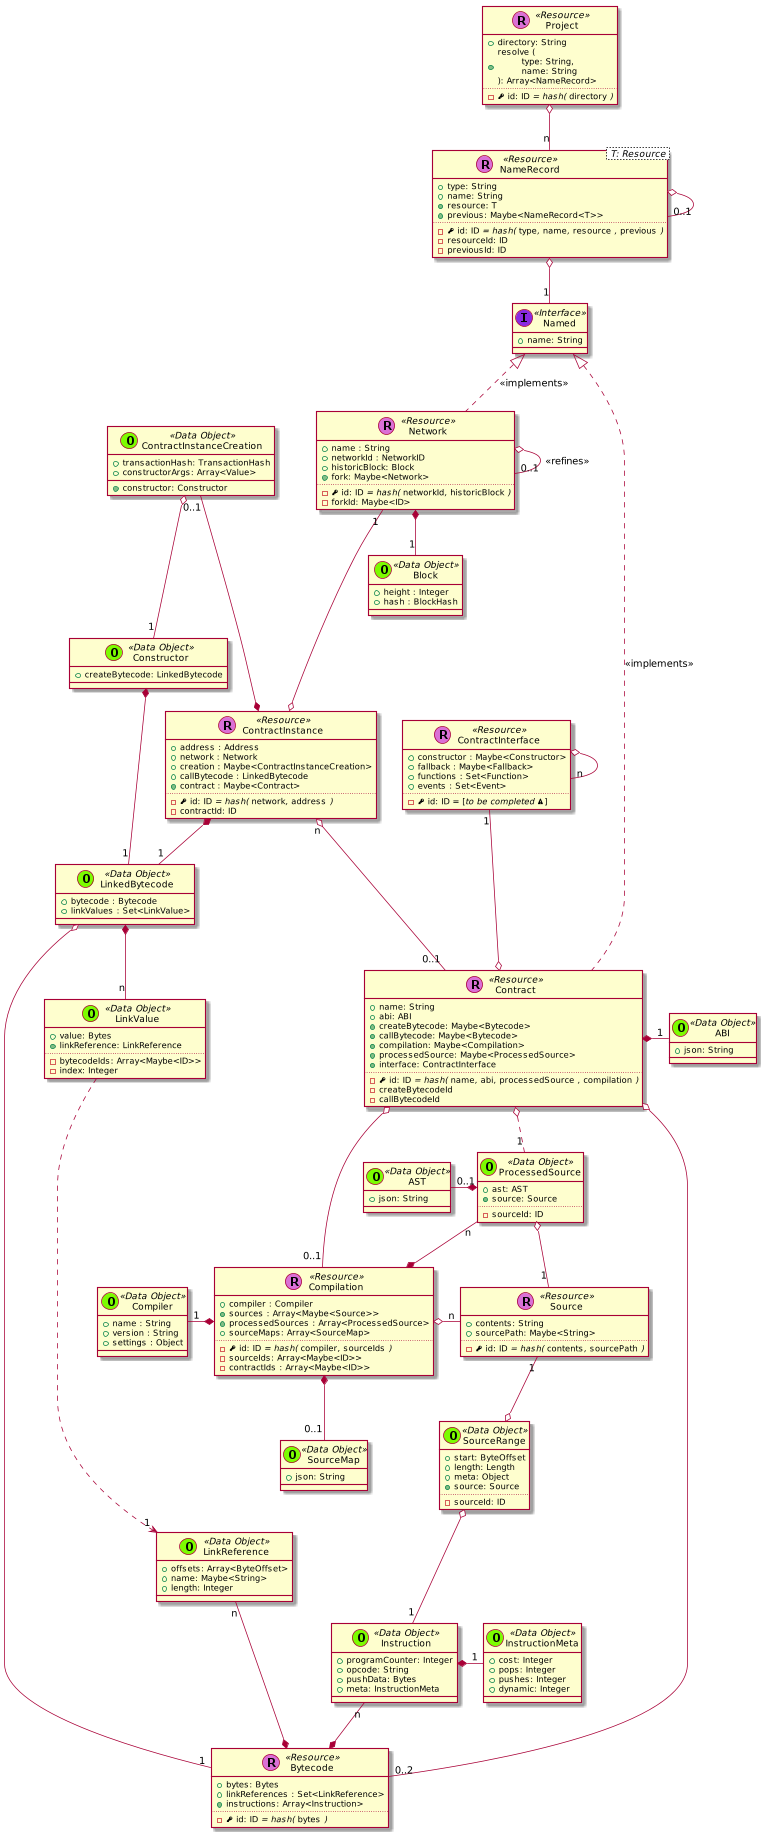

The diagram above was rendered by PlantUML. Its source (embedded in the PNG):
@startuml
scale 0.75






skinparam defaultMonospacedFontName Andale Mono



    class Project << (R,orchid) Resource >> {
      + directory: String
      + {method} resolve (\n\ttype: String,\n\tname: String\n): Array<NameRecord>
      ..
      - {field} <&key> id: ID //= hash(// ""directory"" //)//
    }

    class NameRecord< T: Resource > << (R,orchid) Resource >> {
      + type: String
      + name: String
      + {method} resource: T
      + {method} previous: Maybe<NameRecord<T>>
      ..
      - {field} <&key> id: ID //= hash(// ""type""//,// ""name""//,// ""resource"" //,// ""previous"" //)//
      - resourceId: ID
      - previousId: ID
    }

    class Named << (I,blueviolet) Interface >> {
      + name: String
    }

    NameRecord o-- "1" Named
    NameRecord o-- "0..1" NameRecord



    class Contract << (R,orchid) Resource >> {
      + name: String
      + abi: ABI
      + {method} createBytecode: Maybe<Bytecode>
      + {method} callBytecode: Maybe<Bytecode>
      + {method} compilation: Maybe<Compilation>
      + {method} processedSource: Maybe<ProcessedSource>
      + {method} interface: ContractInterface
      ..
      - {field} <&key> id: ID //= hash(// ""name""//,// ""abi""//,// ""processedSource"" //,// ""compilation"" //)//
      - createBytecodeId
      - callBytecodeId
    }


  class ContractInstance << (R,orchid) Resource >> {
    + address : Address
    + network : Network
    + creation : Maybe<ContractInstanceCreation>
    + callBytecode : LinkedBytecode
    + {method} contract : Maybe<Contract>
    ..
    - {field} <&key> id: ID //= hash(// ""network""//,// ""address"" //)//
    - contractId: ID
  }

  ContractInstanceCreation "0..1" ---* ContractInstance

  class ContractInterface << (R,orchid) Resource >> {
    + constructor : Maybe<Constructor>
    + fallback : Maybe<Fallback>
    + functions : Set<Function>
    + events : Set<Event>
    ..
    - {field} <&key> id: ID = [//to be completed <&warning>//]
  }

  ContractInterface o-- "n" ContractInterface



  class Constructor << (O,lawngreen) Data Object >> {
    + createBytecode: LinkedBytecode
  }



    class Bytecode << (R,orchid) Resource >> {
      + bytes: Bytes
      + linkReferences : Set<LinkReference>
      + {method} instructions: Array<Instruction>
      ..
      - {field} <&key> id: ID //= hash(// ""bytes"" //)//
    }

    class Instruction << (O,lawngreen) Data Object >> {
      + programCounter: Integer
      + opcode: String
      + pushData: Bytes
      + meta: InstructionMeta
    }

    class InstructionMeta << (O,lawngreen) Data Object >> {
      + cost: Integer
      + pops: Integer
      + pushes: Integer
      + dynamic: Integer
    }

    Instruction *-right- "1" InstructionMeta
    Instruction "n" --* Bytecode

    class Source << (R,orchid) Resource >> {
      + contents: String
      + sourcePath: Maybe<String>
      ..
      - {field} <&key> id: ID //= hash(// ""contents""//,// ""sourcePath"" //)//
    }




    class Compilation << (R,orchid) Resource >> {
      + compiler : Compiler
      + {method} sources : Array<Maybe<Source>>
      + {method} processedSources : Array<ProcessedSource>
      + sourceMaps: Array<SourceMap>
      ..
      - {field} <&key> id: ID //= hash(// ""compiler""//,// ""sourceIds"" //)//
      - sourceIds: Array<Maybe<ID>>
      - contractIds : Array<Maybe<ID>>
    }

  ProcessedSource "n" --* Compilation

    class Network << (R,orchid) Resource >> {
      + name : String
      + networkId : NetworkID
      + historicBlock: Block
      + {method} fork: Maybe<Network>
      ..
      - {field} <&key> id: ID //= hash(// ""networkId""//,// ""historicBlock"" //)//
      - forkId: Maybe<ID>
    }


      class Block << (O,lawngreen) Data Object >> {
        + height : Integer
        + hash : BlockHash
      }

      Network o-- "0..1" Network : <<refines>>
      Network *-- "1" Block






    class LinkedBytecode << (O,lawngreen) Data Object >> {
      + bytecode : Bytecode
      + linkValues : Set<LinkValue>
    }

  class Compiler << (O,lawngreen) Data Object >> {
    + name : String
    + version : String
    + settings : Object
  }


    class ContractInstanceCreation << (O,lawngreen) Data Object >> {
      + transactionHash: TransactionHash
      + constructorArgs: Array<Value>
      + {method} constructor: Constructor
    }

    class LinkValue << (O,lawngreen) Data Object >> {
      + value: Bytes
      + {method} linkReference: LinkReference
      ..
      - bytecodeIds: Array<Maybe<ID>>
      - index: Integer
    }

    class LinkReference << (O,lawngreen) Data Object >> {
      + offsets: Array<ByteOffset>
      + name: Maybe<String>
      + length: Integer
    }

    class SourceMap << (O,lawngreen) Data Object >> {
      + json: String
    }

  class SourceRange << (O,lawngreen) Data Object >> {
      + start: ByteOffset
      + length: Length
      + meta: Object
      + {method} source: Source
      ..
      - sourceId: ID
    }

    class ProcessedSource << (O,lawngreen) Data Object >> {
      + ast: AST
      + {method} source: Source
      ..
      - sourceId: ID
    }

    class ABI << (O,lawngreen) Data Object >> {
      + json: String
    }

  class AST << (O,lawngreen) Data Object >> {
    + json: String
  }


  Project o-- "n" NameRecord

  Named <|.. Contract : << implements >>

  Named <|.. Network : << implements >>


  Contract *-right- "1" ABI

  ContractInstance "n" o--- "0..1" Contract

  Contract o-- "0..2" Bytecode

  ContractInterface "1" ---o Contract

  Contract o-- "0..1" Compilation
  Contract o.. "1" ProcessedSource

  LinkedBytecode o---- "1" Bytecode

  LinkedBytecode *-- "n" LinkValue

  LinkReference "n" -* Bytecode

  LinkValue ....> "1" LinkReference


  ProcessedSource o-- "1" Source

  Network "1" ---o ContractInstance

  ContractInstanceCreation o-- "1" Constructor

  ContractInstance *-- "1" LinkedBytecode

  Constructor *-- "1" LinkedBytecode

  Compilation *-left- "1" Compiler

  Compilation o-right- "n" Source


  Compilation *-- "0..1" SourceMap


  ProcessedSource *-left- "0..1" AST

  SourceRange o-- "1" Instruction

  Source "1" --o SourceRange


@enduml